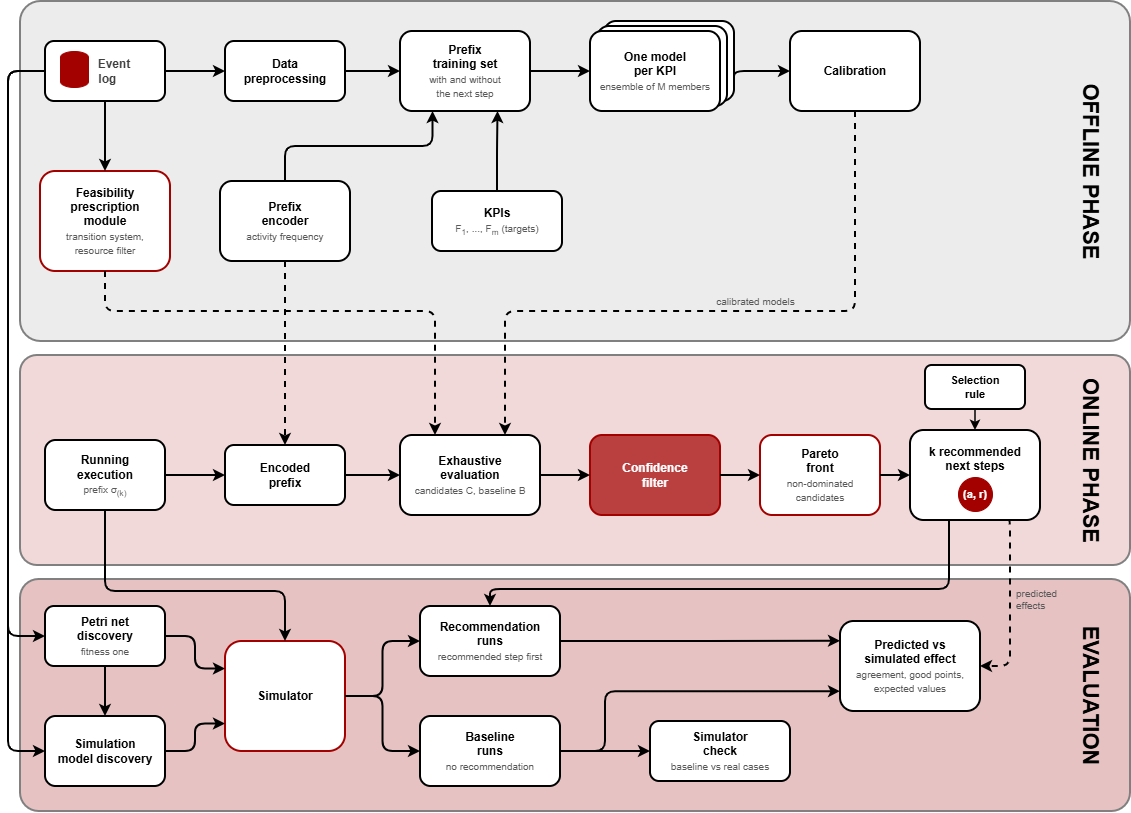

The diagram above was exported from draw.io. Its source (the exported page's mxGraphModel, read from the mxfile embedded in the PNG):
<mxGraphModel dx="983" dy="946" grid="1" gridSize="10" guides="1" tooltips="1" connect="1" arrows="1" fold="1" page="1" pageScale="1" pageWidth="1160" pageHeight="850" math="0" shadow="0">
  <root>
    <mxCell id="0" />
    <mxCell id="1" parent="0" />
    <mxCell id="band_off" parent="1" style="rounded=1;arcSize=6;whiteSpace=wrap;html=1;fillColor=#ECECEC;strokeColor=#808080;strokeWidth=2;" value="" vertex="1">
      <mxGeometry height="340" width="1110" x="20" y="20" as="geometry" />
    </mxCell>
    <mxCell id="band_on" parent="1" style="rounded=1;arcSize=8;whiteSpace=wrap;html=1;fillColor=#F1D9D9;strokeColor=#808080;strokeWidth=2;" value="" vertex="1">
      <mxGeometry height="210" width="1110" x="20" y="374" as="geometry" />
    </mxCell>
    <mxCell id="lab_off" parent="1" style="text;html=1;fontSize=22;fontStyle=1;fontColor=#000000;align=center;verticalAlign=middle;rotation=90;" value="OFFLINE PHASE" vertex="1">
      <mxGeometry height="40" width="180" x="1000" y="170" as="geometry" />
    </mxCell>
    <mxCell id="lab_on" parent="1" style="text;html=1;fontSize=22;fontStyle=1;fontColor=#000000;align=center;verticalAlign=middle;rotation=90;" value="ONLINE PHASE" vertex="1">
      <mxGeometry height="40" width="180" x="1000" y="459" as="geometry" />
    </mxCell>
    <mxCell id="log" parent="1" style="rounded=1;whiteSpace=wrap;html=1;strokeWidth=2;fontStyle=1;fillColor=#FFFFFF;strokeColor=#000000;fontColor=#000000;align=center;spacingRight=12;" value="&lt;div style=&quot;&quot;&gt;&lt;div style=&quot;color: rgb(63, 63, 63); scrollbar-color: rgba(168, 169, 170, 0.52) rgb(18, 19, 20);&quot;&gt;&lt;span style=&quot;scrollbar-color: rgba(168, 169, 170, 0.52) rgb(18, 19, 20); background-color: transparent; color: rgb(63, 63, 63);&quot;&gt;&amp;nbsp; &amp;nbsp; &amp;nbsp; &amp;nbsp; &amp;nbsp; Event&amp;nbsp;&lt;/span&gt;&lt;/div&gt;&lt;div style=&quot;color: rgb(63, 63, 63); scrollbar-color: rgba(168, 169, 170, 0.52) rgb(18, 19, 20);&quot;&gt;&lt;span style=&quot;scrollbar-color: rgba(168, 169, 170, 0.52) rgb(18, 19, 20); background-color: transparent; color: rgb(63, 63, 63);&quot;&gt;&amp;nbsp; &amp;nbsp; &amp;nbsp; log &lt;/span&gt;&lt;span style=&quot;scrollbar-color: rgba(168, 169, 170, 0.52) rgb(18, 19, 20); background-color: transparent; white-space: nowrap; font-family: monospace; font-size: 0px; color: rgb(63, 63, 63);&quot;&gt;%3CmxGraphModel%3E%3Croot%3E%3CmxCell%20id%3D%220%22%2F%3E%3CmxCell%20id%3D%221%22%20parent%3D%220%22%2F%3E%3CmxCell%20id%3D%222%22%20value%3D%22%22%20style%3D%22verticalLabelPosition%3Dbottom%3Baspect%3Dfixed%3Bhtml%3D1%3Bshape%3Dmxgraph.salesforce.data2%3B%22%20vertex%3D%221%22%20parent%3D%221%22%3E%3CmxGeometry%20x%3D%2280%22%20y%3D%2270%22%20width%3D%2240%22%20height%3D%2240%22%20as%3D%22geometry%22%2F%3E%3C%2FmxCell%3E%3C%2Froot%3E%3C%2FmxGraphModel%3E&lt;/span&gt;&lt;/div&gt;&lt;/div&gt;" vertex="1">
      <mxGeometry height="60" width="120" x="45" y="60" as="geometry" />
    </mxCell>
    <mxCell id="log_icon" parent="1" style="shape=cylinder3;whiteSpace=wrap;html=1;boundedLbl=1;size=6;fillColor=#A30000;strokeColor=#A30000;" value="" vertex="1">
      <mxGeometry height="36" width="28" x="60" y="70" as="geometry" />
    </mxCell>
    <mxCell id="prep" parent="1" style="rounded=1;whiteSpace=wrap;html=1;strokeWidth=2;fontStyle=1;fillColor=#FFFFFF;strokeColor=#000000;fontColor=#000000;" value="Data&lt;br&gt;preprocessing" vertex="1">
      <mxGeometry height="60" width="120" x="225" y="60" as="geometry" />
    </mxCell>
    <mxCell id="trainset" parent="1" style="rounded=1;whiteSpace=wrap;html=1;strokeWidth=2;fontStyle=1;fillColor=#FFFFFF;strokeColor=#000000;fontColor=#000000;" value="Prefix&lt;br&gt;training set&lt;br&gt;&lt;font style=&quot;font-size:10px;font-weight:normal;&quot; color=&quot;#595959&quot;&gt;with and without&lt;br&gt;the next step&lt;/font&gt;" vertex="1">
      <mxGeometry height="80" width="130" x="400" y="50" as="geometry" />
    </mxCell>
    <mxCell id="m3" parent="1" style="rounded=1;whiteSpace=wrap;html=1;strokeWidth=2;fillColor=#FFFFFF;strokeColor=#000000;" value="" vertex="1">
      <mxGeometry height="80" width="130" x="604" y="40" as="geometry" />
    </mxCell>
    <mxCell id="m2" parent="1" style="rounded=1;whiteSpace=wrap;html=1;strokeWidth=2;fillColor=#FFFFFF;strokeColor=#000000;" value="" vertex="1">
      <mxGeometry height="80" width="130" x="597" y="45" as="geometry" />
    </mxCell>
    <mxCell id="models" parent="1" style="rounded=1;whiteSpace=wrap;html=1;strokeWidth=2;fontStyle=1;fillColor=#FFFFFF;strokeColor=#000000;fontColor=#000000;" value="One model&lt;br&gt;per KPI&lt;br&gt;&lt;font style=&quot;font-size:10px;font-weight:normal;&quot; color=&quot;#595959&quot;&gt;ensemble of M members&lt;/font&gt;" vertex="1">
      <mxGeometry height="80" width="130" x="590" y="50" as="geometry" />
    </mxCell>
    <mxCell id="calib" parent="1" style="rounded=1;whiteSpace=wrap;html=1;strokeWidth=2;fontStyle=1;fillColor=#FFFFFF;strokeColor=#000000;fontColor=#000000;" value="Calibration" vertex="1">
      <mxGeometry height="80" width="130" x="790" y="50" as="geometry" />
    </mxCell>
    <mxCell id="fpm" parent="1" style="rounded=1;whiteSpace=wrap;html=1;strokeWidth=2;fontStyle=1;fillColor=#FFFFFF;strokeColor=#A30000;fontColor=#000000;" value="Feasibility&lt;br&gt;prescription&lt;br&gt;module&lt;br&gt;&lt;font style=&quot;font-size:10px;font-weight:normal;&quot; color=&quot;#595959&quot;&gt;transition system,&lt;br&gt;resource filter&lt;/font&gt;" vertex="1">
      <mxGeometry height="100" width="130" x="40" y="190" as="geometry" />
    </mxCell>
    <mxCell id="encoder" parent="1" style="rounded=1;whiteSpace=wrap;html=1;strokeWidth=2;fontStyle=1;fillColor=#FFFFFF;strokeColor=#000000;fontColor=#000000;" value="Prefix&lt;br&gt;encoder&lt;br&gt;&lt;font style=&quot;font-size:10px;font-weight:normal;&quot; color=&quot;#595959&quot;&gt;activity frequency&lt;/font&gt;" vertex="1">
      <mxGeometry height="80" width="130" x="220" y="200" as="geometry" />
    </mxCell>
    <mxCell id="kpis" parent="1" style="rounded=1;whiteSpace=wrap;html=1;strokeWidth=2;fontStyle=1;fillColor=#FFFFFF;strokeColor=#000000;fontColor=#000000;" value="KPIs&lt;br&gt;&lt;font style=&quot;font-size:10px;font-weight:normal;&quot; color=&quot;#595959&quot;&gt;F&lt;sub&gt;1&lt;/sub&gt;, ..., F&lt;sub&gt;m&lt;/sub&gt; (targets)&lt;/font&gt;" vertex="1">
      <mxGeometry height="60" width="130" x="432" y="210" as="geometry" />
    </mxCell>
    <mxCell id="e_log_prep" edge="1" parent="1" source="log" style="edgeStyle=orthogonalEdgeStyle;html=1;strokeWidth=2;strokeColor=#000000;endArrow=classic;" target="prep" value="">
      <mxGeometry relative="1" as="geometry" />
    </mxCell>
    <mxCell id="e_prep_ts" edge="1" parent="1" source="prep" style="edgeStyle=orthogonalEdgeStyle;html=1;strokeWidth=2;strokeColor=#000000;endArrow=classic;" target="trainset" value="">
      <mxGeometry relative="1" as="geometry" />
    </mxCell>
    <mxCell id="e_ts_models" edge="1" parent="1" source="trainset" style="edgeStyle=orthogonalEdgeStyle;html=1;strokeWidth=2;strokeColor=#000000;endArrow=classic;" target="models" value="">
      <mxGeometry relative="1" as="geometry" />
    </mxCell>
    <mxCell id="e_models_calib" edge="1" parent="1" source="m3" style="edgeStyle=orthogonalEdgeStyle;html=1;strokeWidth=2;strokeColor=#000000;endArrow=classic;exitX=1;exitY=0.75;exitDx=0;exitDy=0;entryX=0;entryY=0.5;entryDx=0;entryDy=0;" target="calib" value="">
      <mxGeometry relative="1" x="0.1212" as="geometry">
        <Array as="points">
          <mxPoint x="734" y="90" />
        </Array>
      </mxGeometry>
    </mxCell>
    <mxCell id="e_log_fpm" edge="1" parent="1" source="log" style="edgeStyle=orthogonalEdgeStyle;html=1;strokeWidth=2;strokeColor=#000000;endArrow=classic;exitX=0.5;exitY=1;exitDx=0;exitDy=0;entryX=0.5;entryY=0;entryDx=0;entryDy=0;" target="fpm" value="">
      <mxGeometry relative="1" x="-0.12" as="geometry" />
    </mxCell>
    <mxCell id="e_enc_ts" edge="1" parent="1" source="encoder" style="edgeStyle=orthogonalEdgeStyle;html=1;strokeWidth=2;strokeColor=#000000;endArrow=classic;exitX=0.5;exitY=0;exitDx=0;exitDy=0;entryX=0.25;entryY=1;entryDx=0;entryDy=0;" target="trainset" value="">
      <mxGeometry relative="1" x="-0.0265" as="geometry" />
    </mxCell>
    <mxCell id="running" parent="1" style="rounded=1;whiteSpace=wrap;html=1;strokeWidth=2;fontStyle=1;fillColor=#FFFFFF;strokeColor=#000000;fontColor=#000000;" value="Running&lt;br&gt;execution&lt;br&gt;&lt;font style=&quot;font-size:10px;font-weight:normal;&quot; color=&quot;#595959&quot;&gt;prefix &amp;sigma;&lt;sub&gt;(k)&lt;/sub&gt;&lt;/font&gt;" vertex="1">
      <mxGeometry height="70" width="120" x="45" y="459" as="geometry" />
    </mxCell>
    <mxCell id="encvec" parent="1" style="rounded=1;whiteSpace=wrap;html=1;strokeWidth=2;fontStyle=1;fillColor=#FFFFFF;strokeColor=#000000;fontColor=#000000;" value="Encoded&lt;br&gt;prefix" vertex="1">
      <mxGeometry height="60" width="120" x="225" y="464" as="geometry" />
    </mxCell>
    <mxCell id="recmod" parent="1" style="rounded=1;whiteSpace=wrap;html=1;strokeWidth=2;fontStyle=1;fillColor=#FFFFFF;strokeColor=#000000;fontColor=#000000;" value="Exhaustive&lt;br&gt;evaluation&lt;br&gt;&lt;font style=&quot;font-size:10px;font-weight:normal;&quot; color=&quot;#595959&quot;&gt;candidates C, baseline B&lt;/font&gt;" vertex="1">
      <mxGeometry height="80" width="140" x="400" y="454" as="geometry" />
    </mxCell>
    <mxCell id="filter" parent="1" style="rounded=1;whiteSpace=wrap;html=1;strokeWidth=2;fontStyle=1;fillColor=#BA4040;strokeColor=#A30000;fontColor=#FFFFFF;" value="Confidence&lt;br&gt;filter" vertex="1">
      <mxGeometry height="80" width="130" x="590" y="454" as="geometry" />
    </mxCell>
    <mxCell id="front" parent="1" style="rounded=1;whiteSpace=wrap;html=1;strokeWidth=2;fontStyle=1;fillColor=#FFFFFF;strokeColor=#A30000;fontColor=#000000;" value="Pareto&lt;br&gt;front&lt;br&gt;&lt;font style=&quot;font-size:10px;font-weight:normal;&quot; color=&quot;#595959&quot;&gt;non-dominated&lt;br&gt;candidates&lt;/font&gt;" vertex="1">
      <mxGeometry height="80" width="120" x="760" y="454" as="geometry" />
    </mxCell>
    <mxCell id="select" parent="1" style="rounded=1;whiteSpace=wrap;html=1;strokeWidth=2;fontStyle=1;fillColor=#FFFFFF;strokeColor=#000000;fontColor=#000000;fontSize=11;" value="Selection&lt;br&gt;rule" vertex="1">
      <mxGeometry height="44" width="100" x="925" y="384" as="geometry" />
    </mxCell>
    <mxCell id="recs" parent="1" style="rounded=1;whiteSpace=wrap;html=1;strokeWidth=2;fontStyle=1;fillColor=#FFFFFF;strokeColor=#000000;fontColor=#000000;verticalAlign=top;spacingTop=8;" value="k recommended&lt;br&gt;next steps" vertex="1">
      <mxGeometry height="90" width="130" x="910" y="449" as="geometry" />
    </mxCell>
    <mxCell id="recs_icon" parent="1" style="ellipse;whiteSpace=wrap;html=1;aspect=fixed;fillColor=#A30000;strokeColor=#A30000;fontColor=#FFFFFF;fontStyle=1;fontSize=11;" value="(a, r)" vertex="1">
      <mxGeometry height="34" width="34" x="958" y="496" as="geometry" />
    </mxCell>
    <mxCell id="e_run_enc" edge="1" parent="1" source="running" style="edgeStyle=orthogonalEdgeStyle;html=1;strokeWidth=2;strokeColor=#000000;endArrow=classic;" target="encvec" value="">
      <mxGeometry relative="1" as="geometry" />
    </mxCell>
    <mxCell id="e_enc_rec" edge="1" parent="1" source="encvec" style="edgeStyle=orthogonalEdgeStyle;html=1;strokeWidth=2;strokeColor=#000000;endArrow=classic;" target="recmod" value="">
      <mxGeometry relative="1" as="geometry" />
    </mxCell>
    <mxCell id="e_rec_filter" edge="1" parent="1" source="recmod" style="edgeStyle=orthogonalEdgeStyle;html=1;strokeWidth=2;strokeColor=#000000;endArrow=classic;" target="filter" value="">
      <mxGeometry relative="1" as="geometry" />
    </mxCell>
    <mxCell id="e_filter_front" edge="1" parent="1" source="filter" style="edgeStyle=orthogonalEdgeStyle;html=1;strokeWidth=2;strokeColor=#000000;endArrow=classic;" target="front" value="">
      <mxGeometry relative="1" as="geometry" />
    </mxCell>
    <mxCell id="e_front_recs" edge="1" parent="1" source="front" style="edgeStyle=orthogonalEdgeStyle;html=1;strokeWidth=2;strokeColor=#000000;endArrow=classic;" target="recs" value="">
      <mxGeometry relative="1" as="geometry" />
    </mxCell>
    <mxCell id="e_sel_recs" edge="1" parent="1" source="select" style="edgeStyle=orthogonalEdgeStyle;html=1;strokeWidth=1.5;strokeColor=#000000;endArrow=classic;" target="recs" value="">
      <mxGeometry relative="1" as="geometry" />
    </mxCell>
    <mxCell id="e_enc_encvec" edge="1" parent="1" source="encoder" style="edgeStyle=orthogonalEdgeStyle;html=1;strokeWidth=2;strokeColor=#000000;endArrow=classic;dashed=1;exitX=0.5;exitY=1;exitDx=0;exitDy=0;entryX=0.5;entryY=0;entryDx=0;entryDy=0;" target="encvec" value="">
      <mxGeometry relative="1" as="geometry" />
    </mxCell>
    <mxCell id="e_fpm_rec" edge="1" parent="1" source="fpm" style="edgeStyle=orthogonalEdgeStyle;html=1;strokeWidth=2;strokeColor=#000000;endArrow=classic;dashed=1;exitX=0.5;exitY=1;exitDx=0;exitDy=0;entryX=0.25;entryY=0;entryDx=0;entryDy=0;" target="recmod" value="">
      <mxGeometry relative="1" as="geometry">
        <Array as="points">
          <mxPoint x="105" y="330" />
          <mxPoint x="435" y="330" />
        </Array>
      </mxGeometry>
    </mxCell>
    <mxCell id="e_calib_rec" edge="1" parent="1" source="calib" style="edgeStyle=orthogonalEdgeStyle;html=1;strokeWidth=2;strokeColor=#000000;endArrow=classic;dashed=1;exitX=0.5;exitY=1;exitDx=0;exitDy=0;entryX=0.75;entryY=0;entryDx=0;entryDy=0;" target="recmod" value="">
      <mxGeometry relative="1" as="geometry">
        <Array as="points">
          <mxPoint x="855" y="330" />
          <mxPoint x="505" y="330" />
        </Array>
      </mxGeometry>
    </mxCell>
    <mxCell id="lab_models" parent="1" style="text;html=1;fontSize=10;fontColor=#595959;align=center;verticalAlign=middle;" value="calibrated models" vertex="1">
      <mxGeometry height="20" width="110" x="700" y="310" as="geometry" />
    </mxCell>
    <mxCell id="17lkcMGnpSqCTbPz-LAx-1" edge="1" parent="1" source="kpis" style="edgeStyle=orthogonalEdgeStyle;html=1;strokeWidth=2;strokeColor=#000000;endArrow=classic;entryX=0.75;entryY=1;entryDx=0;entryDy=0;exitX=0.5;exitY=0;exitDx=0;exitDy=0;" target="trainset" value="">
      <mxGeometry relative="1" x="0.3689" as="geometry">
        <Array as="points" />
        <mxPoint x="490" y="220" as="sourcePoint" />
        <mxPoint x="638" y="160" as="targetPoint" />
      </mxGeometry>
    </mxCell>
    <mxCell id="band_ev" parent="1" style="rounded=1;arcSize=8;whiteSpace=wrap;html=1;fillColor=#E6C2C2;strokeColor=#808080;strokeWidth=2;" value="" vertex="1">
      <mxGeometry height="232" width="1110" x="20" y="598" as="geometry" />
    </mxCell>
    <mxCell id="lab_ev" parent="1" style="text;html=1;fontSize=22;fontStyle=1;fontColor=#000000;align=center;verticalAlign=middle;rotation=90;" value="EVALUATION" vertex="1">
      <mxGeometry height="40" width="180" x="1000" y="694" as="geometry" />
    </mxCell>
    <mxCell id="net" parent="1" style="rounded=1;whiteSpace=wrap;html=1;strokeWidth=2;fontStyle=1;fillColor=#FFFFFF;strokeColor=#000000;fontColor=#000000;" value="Petri net&lt;br&gt;discovery&lt;br&gt;&lt;font style=&quot;font-size:10px;font-weight:normal;&quot; color=&quot;#595959&quot;&gt;fitness one&lt;/font&gt;" vertex="1">
      <mxGeometry height="60" width="120" x="45" y="625" as="geometry" />
    </mxCell>
    <mxCell id="simmodel" parent="1" style="rounded=1;whiteSpace=wrap;html=1;strokeWidth=2;fontStyle=1;fillColor=#FFFFFF;strokeColor=#000000;fontColor=#000000;" value="Simulation&lt;br&gt;model discovery" vertex="1">
      <mxGeometry height="70" width="120" x="45" y="735" as="geometry" />
    </mxCell>
    <mxCell id="simulator" parent="1" style="rounded=1;whiteSpace=wrap;html=1;strokeWidth=2;fontStyle=1;fillColor=#FFFFFF;strokeColor=#A30000;fontColor=#000000;" value="Simulator" vertex="1">
      <mxGeometry height="110" width="120" x="225" y="660" as="geometry" />
    </mxCell>
    <mxCell id="recruns" parent="1" style="rounded=1;whiteSpace=wrap;html=1;strokeWidth=2;fontStyle=1;fillColor=#FFFFFF;strokeColor=#000000;fontColor=#000000;" value="Recommendation&lt;br&gt;runs&lt;br&gt;&lt;font style=&quot;font-size:10px;font-weight:normal;&quot; color=&quot;#595959&quot;&gt;recommended step first&lt;/font&gt;" vertex="1">
      <mxGeometry height="70" width="140" x="420" y="625" as="geometry" />
    </mxCell>
    <mxCell id="baseruns" parent="1" style="rounded=1;whiteSpace=wrap;html=1;strokeWidth=2;fontStyle=1;fillColor=#FFFFFF;strokeColor=#000000;fontColor=#000000;" value="Baseline&lt;br&gt;runs&lt;br&gt;&lt;font style=&quot;font-size:10px;font-weight:normal;&quot; color=&quot;#595959&quot;&gt;no recommendation&lt;/font&gt;" vertex="1">
      <mxGeometry height="70" width="140" x="420" y="735" as="geometry" />
    </mxCell>
    <mxCell id="measures" parent="1" style="rounded=1;whiteSpace=wrap;html=1;strokeWidth=2;fontStyle=1;fillColor=#FFFFFF;strokeColor=#000000;fontColor=#000000;" value="Predicted vs&lt;br&gt;simulated effect&lt;br&gt;&lt;font style=&quot;font-size:10px;font-weight:normal;&quot; color=&quot;#595959&quot;&gt;agreement, good points,&lt;br&gt;expected values&lt;/font&gt;" vertex="1">
      <mxGeometry height="90" width="140" x="840" y="640" as="geometry" />
    </mxCell>
    <mxCell id="check" parent="1" style="rounded=1;whiteSpace=wrap;html=1;strokeWidth=2;fontStyle=1;fillColor=#FFFFFF;strokeColor=#000000;fontColor=#000000;" value="Simulator&lt;br&gt;check&lt;br&gt;&lt;font style=&quot;font-size:10px;font-weight:normal;&quot; color=&quot;#595959&quot;&gt;baseline vs real cases&lt;/font&gt;" vertex="1">
      <mxGeometry height="60" width="140" x="650" y="740" as="geometry" />
    </mxCell>
    <mxCell id="e_log_net" edge="1" parent="1" source="log" style="edgeStyle=orthogonalEdgeStyle;html=1;strokeWidth=2;strokeColor=#000000;endArrow=classic;exitX=0;exitY=0.5;exitDx=0;exitDy=0;entryX=0;entryY=0.5;entryDx=0;entryDy=0;" target="net" value="">
      <mxGeometry relative="1" as="geometry">
        <Array as="points">
          <mxPoint x="8" y="90" />
          <mxPoint x="8" y="655" />
        </Array>
      </mxGeometry>
    </mxCell>
    <mxCell id="e_log_sim" edge="1" parent="1" source="log" style="edgeStyle=orthogonalEdgeStyle;html=1;strokeWidth=2;strokeColor=#000000;endArrow=classic;exitX=0;exitY=0.5;exitDx=0;exitDy=0;entryX=0;entryY=0.5;entryDx=0;entryDy=0;" target="simmodel" value="">
      <mxGeometry relative="1" as="geometry">
        <Array as="points">
          <mxPoint x="8" y="90" />
          <mxPoint x="8" y="770" />
        </Array>
      </mxGeometry>
    </mxCell>
    <mxCell id="e_net_sim" edge="1" parent="1" source="net" style="edgeStyle=orthogonalEdgeStyle;html=1;strokeWidth=2;strokeColor=#000000;endArrow=classic;exitX=0.5;exitY=1;exitDx=0;exitDy=0;entryX=0.5;entryY=0;entryDx=0;entryDy=0;" target="simmodel" value="">
      <mxGeometry relative="1" as="geometry" />
    </mxCell>
    <mxCell id="e_net_simu" edge="1" parent="1" source="net" style="edgeStyle=orthogonalEdgeStyle;html=1;strokeWidth=2;strokeColor=#000000;endArrow=classic;exitX=1;exitY=0.5;exitDx=0;exitDy=0;entryX=0;entryY=0.25;entryDx=0;entryDy=0;" target="simulator" value="">
      <mxGeometry relative="1" as="geometry" />
    </mxCell>
    <mxCell id="e_sim_simu" edge="1" parent="1" source="simmodel" style="edgeStyle=orthogonalEdgeStyle;html=1;strokeWidth=2;strokeColor=#000000;endArrow=classic;exitX=1;exitY=0.5;exitDx=0;exitDy=0;entryX=0;entryY=0.75;entryDx=0;entryDy=0;" target="simulator" value="">
      <mxGeometry relative="1" as="geometry" />
    </mxCell>
    <mxCell id="e_run_simu" edge="1" parent="1" source="running" style="edgeStyle=orthogonalEdgeStyle;html=1;strokeWidth=2;strokeColor=#000000;endArrow=classic;exitX=0.5;exitY=1;exitDx=0;exitDy=0;entryX=0.5;entryY=0;entryDx=0;entryDy=0;" target="simulator" value="">
      <mxGeometry relative="1" x="0.0032" as="geometry">
        <Array as="points">
          <mxPoint x="105" y="610" />
          <mxPoint x="285" y="610" />
        </Array>
      </mxGeometry>
    </mxCell>
    <mxCell id="e_simu_rec" edge="1" parent="1" source="simulator" style="edgeStyle=orthogonalEdgeStyle;html=1;strokeWidth=2;strokeColor=#000000;endArrow=classic;exitX=1;exitY=0.5;exitDx=0;exitDy=0;entryX=0;entryY=0.5;entryDx=0;entryDy=0;" target="recruns" value="">
      <mxGeometry relative="1" as="geometry" />
    </mxCell>
    <mxCell id="e_simu_base" edge="1" parent="1" source="simulator" style="edgeStyle=orthogonalEdgeStyle;html=1;strokeWidth=2;strokeColor=#000000;endArrow=classic;exitX=1;exitY=0.5;exitDx=0;exitDy=0;entryX=0;entryY=0.5;entryDx=0;entryDy=0;" target="baseruns" value="">
      <mxGeometry relative="1" as="geometry" />
    </mxCell>
    <mxCell id="e_recs_recruns" edge="1" parent="1" source="recs" style="edgeStyle=orthogonalEdgeStyle;html=1;strokeWidth=2;strokeColor=#000000;endArrow=classic;exitX=0.3;exitY=1;exitDx=0;exitDy=0;entryX=0.5;entryY=0;entryDx=0;entryDy=0;" target="recruns" value="">
      <mxGeometry relative="1" as="geometry">
        <Array as="points">
          <mxPoint x="949" y="608" />
          <mxPoint x="490" y="608" />
        </Array>
      </mxGeometry>
    </mxCell>
    <mxCell id="e_recs_meas" edge="1" parent="1" source="recs" style="edgeStyle=orthogonalEdgeStyle;html=1;strokeWidth=2;strokeColor=#000000;endArrow=classic;dashed=1;exitX=0.75;exitY=1;exitDx=0;exitDy=0;entryX=1;entryY=0.5;entryDx=0;entryDy=0;" target="measures" value="">
      <mxGeometry relative="1" x="0.063" as="geometry">
        <Array as="points">
          <mxPoint x="1010" y="539" />
          <mxPoint x="1010" y="685" />
        </Array>
      </mxGeometry>
    </mxCell>
    <mxCell id="e_recruns_meas" edge="1" parent="1" source="recruns" style="edgeStyle=orthogonalEdgeStyle;html=1;strokeWidth=2;strokeColor=#000000;endArrow=classic;exitX=1;exitY=0.5;exitDx=0;exitDy=0;entryX=0;entryY=0.22;entryDx=0;entryDy=0;" target="measures" value="">
      <mxGeometry relative="1" as="geometry" />
    </mxCell>
    <mxCell id="e_base_meas" edge="1" parent="1" source="baseruns" style="edgeStyle=orthogonalEdgeStyle;html=1;strokeWidth=2;strokeColor=#000000;endArrow=classic;exitX=1;exitY=0.5;exitDx=0;exitDy=0;entryX=0;entryY=0.78;entryDx=0;entryDy=0;" target="measures" value="">
      <mxGeometry relative="1" as="geometry">
        <Array as="points">
          <mxPoint x="605" y="770" />
          <mxPoint x="605" y="710" />
        </Array>
      </mxGeometry>
    </mxCell>
    <mxCell id="e_base_check" edge="1" parent="1" source="baseruns" style="edgeStyle=orthogonalEdgeStyle;html=1;strokeWidth=2;strokeColor=#000000;endArrow=classic;exitX=1;exitY=0.5;exitDx=0;exitDy=0;entryX=0;entryY=0.5;entryDx=0;entryDy=0;" target="check" value="">
      <mxGeometry relative="1" as="geometry" />
    </mxCell>
    <mxCell id="lab_pred" parent="1" style="text;html=1;fontSize=10;fontColor=#595959;align=left;verticalAlign=middle;" value="predicted&lt;br&gt;effects" vertex="1">
      <mxGeometry height="30" width="60" x="1014" y="603" as="geometry" />
    </mxCell>
  </root>
</mxGraphModel>